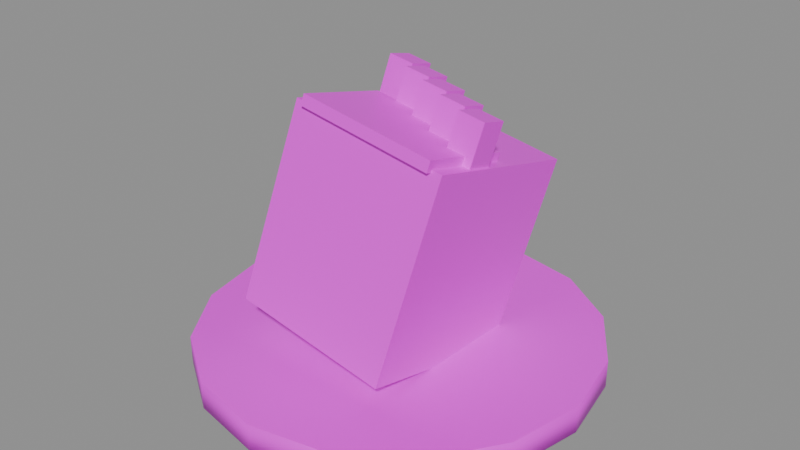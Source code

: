 # Source: StatueHead.blend  (saved by Blender 5.3.31; exported with 4.5.12 LTS)
import bpy
from mathutils import Matrix  # noqa: F401  (used for matrix-valued properties, if any)

bpy.ops.wm.read_factory_settings(use_empty=True)
scene = bpy.context.scene
scene.name = 'Scene'

# ---- images (referenced by path relative to the original .blend; pixels are not part of the script)
import os
ASSET_DIR = os.environ.get("B2B_ASSET_DIR", "")  # directory of the original .blend (textures are referenced by path, not embedded)
HERE = os.path.dirname(os.path.abspath(__file__))  # packed textures are extracted next to this script under _unpacked/

def load_image(name, relpath, width, height, colorspace="sRGB"):
    """Load a texture the original file referenced (path relative to the .blend, or extracted next to this script)."""
    p = next((c for c in (os.path.join(HERE, relpath), os.path.join(ASSET_DIR, relpath)) if relpath and os.path.exists(c)), "")
    if p:
        img = bpy.data.images.load(p, check_existing=True)
        img.name = name
    else:  # same state as the original file: an image datablock whose file is absent (Cycles renders it pink)
        img = bpy.data.images.new(name, width, height)
        img.source = "FILE"
        img.filepath = "//" + (relpath or name)
    img.colorspace_settings.name = colorspace
    return img
img_statuehead_texture = load_image('StatueHead_Texture', 'StatueHead_Texture.png', 1024, 1024, 'sRGB')

# ---- materials (node trees are filled in below, after node groups)
mat_statuehead_mat = bpy.data.materials.new('StatueHead_Mat')

# ---- material node trees
mat_statuehead_mat.use_nodes = True; mat_statuehead_mat.node_tree.nodes.clear()
_N = mat_statuehead_mat.node_tree.nodes; _L = mat_statuehead_mat.node_tree.links
n0 = _N.new('ShaderNodeBsdfPrincipled'); n0.name = 'Principled BSDF'; n0.location = (-200, 100)
n0.inputs[2].default_value = 0.45
n0.inputs[10].default_value = 0.005
n1 = _N.new('ShaderNodeOutputMaterial'); n1.name = 'Material Output'; n1.location = (200, 100)
n2 = _N.new('ShaderNodeTexImage'); n2.name = 'Image Texture'; n2.location = (0, 0)
n2.image = img_statuehead_texture
_L.new(n0.outputs[0], n1.inputs[0])
_L.new(n2.outputs[0], n0.inputs[0])
n1.is_active_output = True

# ---- meshes
me_statuehead = bpy.data.meshes.new('StatueHead')
me_statuehead.from_pydata([(1.752, -1.165, 1.82), (1.752, -0.1319, 1.556), (0.7634, -0.09491, 1.701), (0.7634, -1.128, 1.965), (-0.2254, -0.05794, 1.846), (-0.2254, -1.091, 2.11), (-1.214, -0.02097, 1.99), (-1.214, -1.054, 2.254), (1.752, 0.9016, 1.292), (0.7634, 0.9386, 1.437), (-0.2254, 0.9756, 1.582), (-1.214, 1.013, 1.727), (1.752, 1.935, 1.028), (0.7634, 1.972, 1.173), (-0.2254, 2.009, 1.318), (-1.214, 2.046, 1.463), (-1.752, -1.935, -1.195), (-1.752, -0.9016, -1.458), (-0.7634, -0.9386, -1.603), (-0.7634, -1.972, -1.339), (0.2254, -0.9756, -1.748), (0.2254, -2.009, -1.484), (1.214, -1.013, -1.893), (1.214, -2.046, -1.629), (-1.752, 0.1319, -1.722), (-0.7634, 0.09491, -1.867), (0.2254, 0.05794, -2.012), (1.214, 0.02097, -2.157), (-1.752, 1.165, -1.986), (-0.7634, 1.128, -2.131), (0.2254, 1.091, -2.276), (1.214, 1.054, -2.421), (0.3599, 1.312, -1.414), (1.349, 1.275, -1.558), (0.4944, 1.532, -0.5514), (1.483, 1.495, -0.6962), (0.6289, 1.752, 0.3108), (1.618, 1.715, 0.166), (-0.6289, 1.349, -1.269), (-0.4944, 1.569, -0.4066), (-0.3599, 1.789, 0.4556), (-1.618, 1.386, -1.124), (-1.483, 1.606, -0.2618), (-1.349, 1.826, 0.6004), (-0.6289, -1.752, -0.4772), (-1.618, -1.715, -0.3324), (-0.4944, -1.532, 0.3851), (-1.483, -1.495, 0.5299), (-0.3599, -1.312, 1.247), (-1.349, -1.275, 1.392), (0.3599, -1.789, -0.6219), (0.4944, -1.569, 0.2403), (0.6289, -1.349, 1.103), (1.349, -1.826, -0.7667), (1.483, -1.606, 0.09549), (1.618, -1.386, 0.9577), (-1.618, 0.352, -0.8602), (-1.483, 0.5722, 0.00207), (-1.349, 0.7924, 0.8643), (-1.618, -0.6815, -0.5963), (-1.483, -0.4613, 0.266), (-1.349, -0.2411, 1.128), (1.349, -0.7924, -1.031), (1.483, -0.5722, -0.1684), (1.618, -0.352, 0.6938), (1.349, 0.2411, -1.295), (1.483, 0.4613, -0.4323), (1.618, 0.6815, 0.4299), (0.4208, 1.563, -0.02594), (0.4208, 2.047, -0.1496), (-0.2714, 2.073, -0.04828), (-0.2714, 1.589, 0.07542), (-0.4507, 1.295, -1.074), (-0.4507, 1.78, -1.198), (0.2415, 1.754, -1.299), (0.2415, 1.269, -1.176), (1.317, 1.623, 0.2103), (1.317, 1.914, 0.136), (0.1308, 1.958, 0.3098), (0.1308, 1.667, 0.384), (-1.056, 2.002, 0.4835), (-1.056, 1.712, 0.5578), (-1.108, 1.626, 0.2224), (-1.108, 1.917, 0.1482), (0.07846, 1.872, -0.02553), (0.07846, 1.582, 0.04869), (1.265, 1.828, -0.1993), (1.265, 1.537, -0.1251), (0.4662, 1.272, -1.368), (0.4662, 1.465, -1.417), (-0.7203, 1.51, -1.244), (-0.7203, 1.316, -1.194), (-0.7651, 1.243, -1.482), (-0.7651, 1.436, -1.531), (0.4214, 1.392, -1.705), (0.4214, 1.198, -1.655), (1.056, 1.57, -0.1791), (1.056, 1.715, -0.2162), (0.4628, 1.738, -0.1293), (0.4628, 1.592, -0.09221), (0.4179, 1.519, -0.3796), (0.4179, 1.664, -0.4167), (1.011, 1.642, -0.5036), (1.011, 1.497, -0.4665), (-0.3283, 1.622, 0.02362), (-0.3283, 1.767, -0.01349), (-0.9215, 1.789, 0.07339), (-0.9215, 1.644, 0.1105), (-0.9664, 1.571, -0.1769), (-0.9664, 1.716, -0.214), (-0.3731, 1.694, -0.3009), (-0.3731, 1.548, -0.2638), (1.815, -0.2534, 2.36), (1.815, 0.2311, 2.236), (1.32, 0.2496, 2.309), (1.32, -0.2349, 2.433), (1.186, -0.4551, 1.57), (1.186, 0.02939, 1.447), (1.68, 0.0109, 1.374), (1.68, -0.4736, 1.498), (1.222, 0.05947, 2.373), (1.222, 0.5439, 2.249), (0.7271, 0.5624, 2.322), (0.7271, 0.07795, 2.445), (0.5926, -0.1422, 1.583), (0.5926, 0.3422, 1.459), (1.087, 0.3238, 1.387), (1.087, -0.1607, 1.511), (0.6283, 0.3723, 2.385), (0.6283, 0.8568, 2.262), (0.1339, 0.8753, 2.334), (0.1339, 0.3908, 2.458), (-0.0006197, 0.1706, 1.596), (-0.0006197, 0.6551, 1.472), (0.4938, 0.6366, 1.4), (0.4938, 0.1522, 1.523), (0.035, 0.6852, 2.398), (0.035, 1.17, 2.274), (-0.4594, 1.188, 2.347), (-0.4594, 0.7037, 2.471), (-0.5939, 0.4835, 1.608), (-0.5939, 0.968, 1.485), (-0.0995, 0.9495, 1.412), (-0.0995, 0.465, 1.536), (-0.5583, 0.998, 2.411), (-0.5583, 1.482, 2.287), (-1.053, 1.501, 2.359), (-1.053, 1.017, 2.483), (-1.187, 0.7964, 1.621), (-1.187, 1.281, 1.497), (-0.6928, 1.262, 1.425), (-0.6928, 0.7779, 1.549), (1.577, -1.218, 2.017), (1.577, -0.3462, 1.795), (0.7199, -0.3141, 1.92), (0.7199, -1.186, 2.143), (-0.1371, -0.2821, 2.046), (-0.1371, -1.154, 2.268), (-0.994, -0.25, 2.171), (-0.994, -1.122, 2.394), (1.577, 0.5258, 1.572), (0.7199, 0.5579, 1.698), (-0.1371, 0.5899, 1.823), (-0.994, 0.622, 1.948), (-1.024, -1.171, 2.202), (-1.024, -0.299, 1.98), (-0.167, -0.331, 1.854), (-0.167, -1.203, 2.077), (0.69, -0.3631, 1.729), (0.69, -1.235, 1.951), (1.547, -0.3951, 1.603), (1.547, -1.267, 1.826), (-1.024, 0.573, 1.757), (-0.167, 0.541, 1.631), (0.69, 0.509, 1.506), (1.547, 0.4769, 1.38), (-3.6, 2.718e-07, -2.483), (-3.326, -1.378, -2.483), (-2.546, -2.546, -2.483), (-1.378, -3.326, -2.483), (-2.718e-07, -3.6, -2.483), (1.378, -3.326, -2.483), (2.546, -2.546, -2.483), (3.326, -1.378, -2.483), (3.6, -2.718e-07, -2.483), (3.326, 1.378, -2.483), (2.546, 2.546, -2.483), (1.378, 3.326, -2.483), (2.718e-07, 3.6, -2.483), (-1.378, 3.326, -2.483), (-2.546, 2.546, -2.483), (-3.326, 1.378, -2.483), (-3.6, 2.718e-07, -1.983), (-3.326, -1.378, -1.983), (-2.546, -2.546, -1.983), (-1.378, -3.326, -1.983), (-2.718e-07, -3.6, -1.983), (1.378, -3.326, -1.983), (2.546, -2.546, -1.983), (3.326, -1.378, -1.983), (3.6, -2.718e-07, -1.983), (3.326, 1.378, -1.983), (2.546, 2.546, -1.983), (1.378, 3.326, -1.983), (2.718e-07, 3.6, -1.983), (-1.378, 3.326, -1.983), (-2.546, 2.546, -1.983), (-3.326, 1.378, -1.983), (0.0, 0.0, -2.483), (0.0, 0.0, -1.983)], [], [(0, 1, 2, 3), (3, 2, 4, 5), (5, 4, 6, 7), (1, 8, 9, 2), (2, 9, 10, 4), (4, 10, 11, 6), (8, 12, 13, 9), (9, 13, 14, 10), (10, 14, 15, 11), (16, 17, 18, 19), (19, 18, 20, 21), (21, 20, 22, 23), (17, 24, 25, 18), (18, 25, 26, 20), (20, 26, 27, 22), (24, 28, 29, 25), (25, 29, 30, 26), (26, 30, 31, 27), (31, 30, 32, 33), (33, 32, 34, 35), (35, 34, 36, 37), (37, 36, 13, 12), (30, 29, 38, 32), (32, 38, 39, 34), (34, 39, 40, 36), (36, 40, 14, 13), (29, 28, 41, 38), (38, 41, 42, 39), (39, 42, 43, 40), (40, 43, 15, 14), (16, 19, 44, 45), (45, 44, 46, 47), (47, 46, 48, 49), (49, 48, 5, 7), (19, 21, 50, 44), (44, 50, 51, 46), (46, 51, 52, 48), (48, 52, 3, 5), (21, 23, 53, 50), (50, 53, 54, 51), (51, 54, 55, 52), (52, 55, 0, 3), (28, 24, 56, 41), (41, 56, 57, 42), (42, 57, 58, 43), (43, 58, 11, 15), (24, 17, 59, 56), (56, 59, 60, 57), (57, 60, 61, 58), (58, 61, 6, 11), (17, 16, 45, 59), (59, 45, 47, 60), (60, 47, 49, 61), (61, 49, 7, 6), (23, 22, 62, 53), (53, 62, 63, 54), (54, 63, 64, 55), (55, 64, 1, 0), (22, 27, 65, 62), (62, 65, 66, 63), (63, 66, 67, 64), (64, 67, 8, 1), (27, 31, 33, 65), (65, 33, 35, 66), (66, 35, 37, 67), (67, 37, 12, 8), (68, 69, 70, 71), (72, 73, 74, 75), (74, 73, 70, 69), (72, 75, 68, 71), (73, 72, 71, 70), (75, 74, 69, 68), (76, 77, 78, 79), (79, 78, 80, 81), (82, 83, 84, 85), (85, 84, 86, 87), (86, 84, 78, 77), (84, 83, 80, 78), (82, 85, 79, 81), (85, 87, 76, 79), (83, 82, 81, 80), (87, 86, 77, 76), (88, 89, 90, 91), (92, 93, 94, 95), (94, 93, 90, 89), (92, 95, 88, 91), (93, 92, 91, 90), (95, 94, 89, 88), (96, 97, 98, 99), (100, 101, 102, 103), (102, 101, 98, 97), (100, 103, 96, 99), (101, 100, 99, 98), (103, 102, 97, 96), (104, 105, 106, 107), (108, 109, 110, 111), (110, 109, 106, 105), (108, 111, 104, 107), (109, 108, 107, 106), (111, 110, 105, 104), (112, 113, 114, 115), (116, 117, 118, 119), (118, 117, 114, 113), (116, 119, 112, 115), (117, 116, 115, 114), (119, 118, 113, 112), (120, 121, 122, 123), (124, 125, 126, 127), (126, 125, 122, 121), (124, 127, 120, 123), (125, 124, 123, 122), (127, 126, 121, 120), (128, 129, 130, 131), (132, 133, 134, 135), (134, 133, 130, 129), (132, 135, 128, 131), (133, 132, 131, 130), (135, 134, 129, 128), (136, 137, 138, 139), (140, 141, 142, 143), (142, 141, 138, 137), (140, 143, 136, 139), (141, 140, 139, 138), (143, 142, 137, 136), (144, 145, 146, 147), (148, 149, 150, 151), (150, 149, 146, 145), (148, 151, 144, 147), (149, 148, 147, 146), (151, 150, 145, 144), (152, 153, 154, 155), (155, 154, 156, 157), (157, 156, 158, 159), (153, 160, 161, 154), (154, 161, 162, 156), (156, 162, 163, 158), (164, 165, 166, 167), (167, 166, 168, 169), (169, 168, 170, 171), (165, 172, 173, 166), (166, 173, 174, 168), (168, 174, 175, 170), (175, 174, 161, 160), (174, 173, 162, 161), (173, 172, 163, 162), (164, 167, 157, 159), (167, 169, 155, 157), (169, 171, 152, 155), (172, 165, 158, 163), (165, 164, 159, 158), (171, 170, 153, 152), (170, 175, 160, 153), (176, 177, 193, 192), (177, 178, 194, 193), (178, 179, 195, 194), (179, 180, 196, 195), (180, 181, 197, 196), (181, 182, 198, 197), (182, 183, 199, 198), (183, 184, 200, 199), (184, 185, 201, 200), (185, 186, 202, 201), (186, 187, 203, 202), (187, 188, 204, 203), (188, 189, 205, 204), (189, 190, 206, 205), (190, 191, 207, 206), (191, 176, 192, 207), (177, 176, 208), (178, 177, 208), (179, 178, 208), (180, 179, 208), (181, 180, 208), (182, 181, 208), (183, 182, 208), (184, 183, 208), (185, 184, 208), (186, 185, 208), (187, 186, 208), (188, 187, 208), (189, 188, 208), (190, 189, 208), (191, 190, 208), (176, 191, 208), (192, 193, 209), (193, 194, 209), (194, 195, 209), (195, 196, 209), (196, 197, 209), (197, 198, 209), (198, 199, 209), (199, 200, 209), (200, 201, 209), (201, 202, 209), (202, 203, 209), (203, 204, 209), (204, 205, 209), (205, 206, 209), (206, 207, 209), (207, 192, 209)])
me_statuehead.polygons.foreach_set('use_smooth', [0, 0, 0, 0, 0, 0, 0, 0, 0, 0, 0, 0, 0, 0, 0, 0, 0, 0, 0, 0, 0, 0, 0, 0, 0, 0, 0, 0, 0, 0, 0, 0, 0, 0, 0, 0, 0, 0, 0, 0, 0, 0, 0, 0, 0, 0, 0, 0, 0, 0, 0, 0, 0, 0, 0, 0, 0, 0, 0, 0, 0, 0, 0, 0, 0, 0, 0, 0, 0, 0, 0, 0, 0, 0, 0, 0, 0, 0, 0, 0, 0, 0, 0, 0, 0, 0, 0, 0, 0, 0, 0, 0, 0, 0, 0, 0, 0, 0, 0, 0, 0, 0, 0, 0, 0, 0, 0, 0, 0, 0, 0, 0, 0, 0, 0, 0, 0, 0, 0, 0, 0, 0, 0, 0, 0, 0, 0, 0, 0, 0, 0, 0, 0, 0, 0, 0, 0, 0, 0, 0, 0, 0, 0, 0, 0, 0, 0, 0, 0, 0, 0, 0, 1, 1, 1, 1, 1, 1, 1, 1, 1, 1, 1, 1, 1, 1, 1, 1, 0, 0, 0, 0, 0, 0, 0, 0, 0, 0, 0, 0, 0, 0, 0, 0, 0, 0, 0, 0, 0, 0, 0, 0, 0, 0, 0, 0, 0, 0, 0, 0])
_uv = me_statuehead.uv_layers.new(name='UVMap')
_uv.uv.foreach_set('vector', [0.003906, 0.003906, 0.1211, 0.003906, 0.1211, 0.1211, 0.003906, 0.1211, 0.003906, 0.003906, 0.1211, 0.003906, 0.1211, 0.1211, 0.003906, 0.1211, 0.003906, 0.003906, 0.1211, 0.003906, 0.1211, 0.1211, 0.003906, 0.1211, 0.003906, 0.003906, 0.1211, 0.003906, 0.1211, 0.1211, 0.003906, 0.1211, 0.003906, 0.003906, 0.1211, 0.003906, 0.1211, 0.1211, 0.003906, 0.1211, 0.003906, 0.003906, 0.1211, 0.003906, 0.1211, 0.1211, 0.003906, 0.1211, 0.003906, 0.003906, 0.1211, 0.003906, 0.1211, 0.1211, 0.003906, 0.1211, 0.003906, 0.003906, 0.1211, 0.003906, 0.1211, 0.1211, 0.003906, 0.1211, 0.003906, 0.003906, 0.1211, 0.003906, 0.1211, 0.1211, 0.003906, 0.1211, 0.003906, 0.003906, 0.1211, 0.003906, 0.1211, 0.1211, 0.003906, 0.1211, 0.003906, 0.003906, 0.1211, 0.003906, 0.1211, 0.1211, 0.003906, 0.1211, 0.003906, 0.003906, 0.1211, 0.003906, 0.1211, 0.1211, 0.003906, 0.1211, 0.003906, 0.003906, 0.1211, 0.003906, 0.1211, 0.1211, 0.003906, 0.1211, 0.003906, 0.003906, 0.1211, 0.003906, 0.1211, 0.1211, 0.003906, 0.1211, 0.003906, 0.003906, 0.1211, 0.003906, 0.1211, 0.1211, 0.003906, 0.1211, 0.003906, 0.003906, 0.1211, 0.003906, 0.1211, 0.1211, 0.003906, 0.1211, 0.003906, 0.003906, 0.1211, 0.003906, 0.1211, 0.1211, 0.003906, 0.1211, 0.003906, 0.003906, 0.1211, 0.003906, 0.1211, 0.1211, 0.003906, 0.1211, 0.003906, 0.003906, 0.1211, 0.003906, 0.1211, 0.1211, 0.003906, 0.1211, 0.003906, 0.003906, 0.1211, 0.003906, 0.1211, 0.1211, 0.003906, 0.1211, 0.003906, 0.003906, 0.1211, 0.003906, 0.1211, 0.1211, 0.003906, 0.1211, 0.003906, 0.003906, 0.1211, 0.003906, 0.1211, 0.1211, 0.003906, 0.1211, 0.003906, 0.003906, 0.1211, 0.003906, 0.1211, 0.1211, 0.003906, 0.1211, 0.003906, 0.003906, 0.1211, 0.003906, 0.1211, 0.1211, 0.003906, 0.1211, 0.003906, 0.003906, 0.1211, 0.003906, 0.1211, 0.1211, 0.003906, 0.1211, 0.003906, 0.003906, 0.1211, 0.003906, 0.1211, 0.1211, 0.003906, 0.1211, 0.003906, 0.003906, 0.1211, 0.003906, 0.1211, 0.1211, 0.003906, 0.1211, 0.003906, 0.003906, 0.1211, 0.003906, 0.1211, 0.1211, 0.003906, 0.1211, 0.003906, 0.003906, 0.1211, 0.003906, 0.1211, 0.1211, 0.003906, 0.1211, 0.003906, 0.003906, 0.1211, 0.003906, 0.1211, 0.1211, 0.003906, 0.1211, 0.003906, 0.003906, 0.1211, 0.003906, 0.1211, 0.1211, 0.003906, 0.1211, 0.003906, 0.003906, 0.1211, 0.003906, 0.1211, 0.1211, 0.003906, 0.1211, 0.003906, 0.003906, 0.1211, 0.003906, 0.1211, 0.1211, 0.003906, 0.1211, 0.003906, 0.003906, 0.1211, 0.003906, 0.1211, 0.1211, 0.003906, 0.1211, 0.003906, 0.003906, 0.1211, 0.003906, 0.1211, 0.1211, 0.003906, 0.1211, 0.003906, 0.003906, 0.1211, 0.003906, 0.1211, 0.1211, 0.003906, 0.1211, 0.003906, 0.003906, 0.1211, 0.003906, 0.1211, 0.1211, 0.003906, 0.1211, 0.003906, 0.003906, 0.1211, 0.003906, 0.1211, 0.1211, 0.003906, 0.1211, 0.003906, 0.003906, 0.1211, 0.003906, 0.1211, 0.1211, 0.003906, 0.1211, 0.003906, 0.003906, 0.1211, 0.003906, 0.1211, 0.1211, 0.003906, 0.1211, 0.003906, 0.003906, 0.1211, 0.003906, 0.1211, 0.1211, 0.003906, 0.1211, 0.003906, 0.003906, 0.1211, 0.003906, 0.1211, 0.1211, 0.003906, 0.1211, 0.003906, 0.003906, 0.1211, 0.003906, 0.1211, 0.1211, 0.003906, 0.1211, 0.003906, 0.003906, 0.1211, 0.003906, 0.1211, 0.1211, 0.003906, 0.1211, 0.003906, 0.003906, 0.1211, 0.003906, 0.1211, 0.1211, 0.003906, 0.1211, 0.003906, 0.003906, 0.1211, 0.003906, 0.1211, 0.1211, 0.003906, 0.1211, 0.003906, 0.003906, 0.1211, 0.003906, 0.1211, 0.1211, 0.003906, 0.1211, 0.003906, 0.003906, 0.1211, 0.003906, 0.1211, 0.1211, 0.003906, 0.1211, 0.003906, 0.003906, 0.1211, 0.003906, 0.1211, 0.1211, 0.003906, 0.1211, 0.003906, 0.003906, 0.1211, 0.003906, 0.1211, 0.1211, 0.003906, 0.1211, 0.003906, 0.003906, 0.1211, 0.003906, 0.1211, 0.1211, 0.003906, 0.1211, 0.003906, 0.003906, 0.1211, 0.003906, 0.1211, 0.1211, 0.003906, 0.1211, 0.003906, 0.003906, 0.1211, 0.003906, 0.1211, 0.1211, 0.003906, 0.1211, 0.003906, 0.003906, 0.1211, 0.003906, 0.1211, 0.1211, 0.003906, 0.1211, 0.003906, 0.003906, 0.1211, 0.003906, 0.1211, 0.1211, 0.003906, 0.1211, 0.003906, 0.003906, 0.1211, 0.003906, 0.1211, 0.1211, 0.003906, 0.1211, 0.003906, 0.003906, 0.1211, 0.003906, 0.1211, 0.1211, 0.003906, 0.1211, 0.003906, 0.003906, 0.1211, 0.003906, 0.1211, 0.1211, 0.003906, 0.1211, 0.003906, 0.003906, 0.1211, 0.003906, 0.1211, 0.1211, 0.003906, 0.1211, 0.003906, 0.003906, 0.1211, 0.003906, 0.1211, 0.1211, 0.003906, 0.1211, 0.003906, 0.003906, 0.1211, 0.003906, 0.1211, 0.1211, 0.003906, 0.1211, 0.003906, 0.003906, 0.1211, 0.003906, 0.1211, 0.1211, 0.003906, 0.1211, 0.003906, 0.003906, 0.1211, 0.003906, 0.1211, 0.1211, 0.003906, 0.1211, 0.003906, 0.003906, 0.1211, 0.003906, 0.1211, 0.1211, 0.003906, 0.1211, 0.003906, 0.003906, 0.1211, 0.003906, 0.1211, 0.1211, 0.003906, 0.1211, 0.003906, 0.003906, 0.1211, 0.003906, 0.1211, 0.1211, 0.003906, 0.1211, 0.1875, 0.0625, 0.1875, 0.0625, 0.1875, 0.0625, 0.1875, 0.0625, 0.1875, 0.0625, 0.1875, 0.0625, 0.1875, 0.0625, 0.1875, 0.0625, 0.003906, 0.003906, 0.1211, 0.003906, 0.1211, 0.1211, 0.003906, 0.1211, 0.003906, 0.003906, 0.1211, 0.003906, 0.1211, 0.1211, 0.003906, 0.1211, 0.1875, 0.0625, 0.1875, 0.0625, 0.1875, 0.0625, 0.1875, 0.0625, 0.1875, 0.0625, 0.1875, 0.0625, 0.1875, 0.0625, 0.1875, 0.0625, 0.3125, 0.0625, 0.3125, 0.0625, 0.3125, 0.0625, 0.3125, 0.0625, 0.3125, 0.0625, 0.3125, 0.0625, 0.3125, 0.0625, 0.3125, 0.0625, 0.3125, 0.0625, 0.3125, 0.0625, 0.3125, 0.0625, 0.3125, 0.0625, 0.3125, 0.0625, 0.3125, 0.0625, 0.3125, 0.0625, 0.3125, 0.0625, 0.3125, 0.0625, 0.3125, 0.0625, 0.3125, 0.0625, 0.3125, 0.0625, 0.3125, 0.0625, 0.3125, 0.0625, 0.3125, 0.0625, 0.3125, 0.0625, 0.3125, 0.0625, 0.3125, 0.0625, 0.3125, 0.0625, 0.3125, 0.0625, 0.3125, 0.0625, 0.3125, 0.0625, 0.3125, 0.0625, 0.3125, 0.0625, 0.3125, 0.0625, 0.3125, 0.0625, 0.3125, 0.0625, 0.3125, 0.0625, 0.3125, 0.0625, 0.3125, 0.0625, 0.3125, 0.0625, 0.3125, 0.0625, 0.4375, 0.0625, 0.4375, 0.0625, 0.4375, 0.0625, 0.4375, 0.0625, 0.4375, 0.0625, 0.4375, 0.0625, 0.4375, 0.0625, 0.4375, 0.0625, 0.4375, 0.0625, 0.4375, 0.0625, 0.4375, 0.0625, 0.4375, 0.0625, 0.4375, 0.0625, 0.4375, 0.0625, 0.4375, 0.0625, 0.4375, 0.0625, 0.4375, 0.0625, 0.4375, 0.0625, 0.4375, 0.0625, 0.4375, 0.0625, 0.4375, 0.0625, 0.4375, 0.0625, 0.4375, 0.0625, 0.4375, 0.0625, 0.5625, 0.0625, 0.5625, 0.0625, 0.5625, 0.0625, 0.5625, 0.0625, 0.5625, 0.0625, 0.5625, 0.0625, 0.5625, 0.0625, 0.5625, 0.0625, 0.5625, 0.0625, 0.5625, 0.0625, 0.5625, 0.0625, 0.5625, 0.0625, 0.5625, 0.0625, 0.5625, 0.0625, 0.5625, 0.0625, 0.5625, 0.0625, 0.5625, 0.0625, 0.5625, 0.0625, 0.5625, 0.0625, 0.5625, 0.0625, 0.5625, 0.0625, 0.5625, 0.0625, 0.5625, 0.0625, 0.5625, 0.0625, 0.5625, 0.0625, 0.5625, 0.0625, 0.5625, 0.0625, 0.5625, 0.0625, 0.5625, 0.0625, 0.5625, 0.0625, 0.5625, 0.0625, 0.5625, 0.0625, 0.5625, 0.0625, 0.5625, 0.0625, 0.5625, 0.0625, 0.5625, 0.0625, 0.5625, 0.0625, 0.5625, 0.0625, 0.5625, 0.0625, 0.5625, 0.0625, 0.5625, 0.0625, 0.5625, 0.0625, 0.5625, 0.0625, 0.5625, 0.0625, 0.5625, 0.0625, 0.5625, 0.0625, 0.5625, 0.0625, 0.5625, 0.0625, 0.6875, 0.0625, 0.6875, 0.0625, 0.6875, 0.0625, 0.6875, 0.0625, 0.6875, 0.0625, 0.6875, 0.0625, 0.6875, 0.0625, 0.6875, 0.0625, 0.6875, 0.0625, 0.6875, 0.0625, 0.6875, 0.0625, 0.6875, 0.0625, 0.6875, 0.0625, 0.6875, 0.0625, 0.6875, 0.0625, 0.6875, 0.0625, 0.6875, 0.0625, 0.6875, 0.0625, 0.6875, 0.0625, 0.6875, 0.0625, 0.6875, 0.0625, 0.6875, 0.0625, 0.6875, 0.0625, 0.6875, 0.0625, 0.6875, 0.0625, 0.6875, 0.0625, 0.6875, 0.0625, 0.6875, 0.0625, 0.6875, 0.0625, 0.6875, 0.0625, 0.6875, 0.0625, 0.6875, 0.0625, 0.6875, 0.0625, 0.6875, 0.0625, 0.6875, 0.0625, 0.6875, 0.0625, 0.6875, 0.0625, 0.6875, 0.0625, 0.6875, 0.0625, 0.6875, 0.0625, 0.6875, 0.0625, 0.6875, 0.0625, 0.6875, 0.0625, 0.6875, 0.0625, 0.6875, 0.0625, 0.6875, 0.0625, 0.6875, 0.0625, 0.6875, 0.0625, 0.6875, 0.0625, 0.6875, 0.0625, 0.6875, 0.0625, 0.6875, 0.0625, 0.6875, 0.0625, 0.6875, 0.0625, 0.6875, 0.0625, 0.6875, 0.0625, 0.6875, 0.0625, 0.6875, 0.0625, 0.6875, 0.0625, 0.6875, 0.0625, 0.6875, 0.0625, 0.6875, 0.0625, 0.6875, 0.0625, 0.6875, 0.0625, 0.6875, 0.0625, 0.6875, 0.0625, 0.6875, 0.0625, 0.6875, 0.0625, 0.6875, 0.0625, 0.6875, 0.0625, 0.6875, 0.0625, 0.6875, 0.0625, 0.6875, 0.0625, 0.6875, 0.0625, 0.6875, 0.0625, 0.6875, 0.0625, 0.6875, 0.0625, 0.6875, 0.0625, 0.6875, 0.0625, 0.6875, 0.0625, 0.6875, 0.0625, 0.6875, 0.0625, 0.6875, 0.0625, 0.6875, 0.0625, 0.6875, 0.0625, 0.6875, 0.0625, 0.6875, 0.0625, 0.6875, 0.0625, 0.6875, 0.0625, 0.6875, 0.0625, 0.6875, 0.0625, 0.6875, 0.0625, 0.6875, 0.0625, 0.6875, 0.0625, 0.6875, 0.0625, 0.6875, 0.0625, 0.6875, 0.0625, 0.6875, 0.0625, 0.6875, 0.0625, 0.6875, 0.0625, 0.6875, 0.0625, 0.6875, 0.0625, 0.6875, 0.0625, 0.6875, 0.0625, 0.6875, 0.0625, 0.6875, 0.0625, 0.6875, 0.0625, 0.6875, 0.0625, 0.6875, 0.0625, 0.6875, 0.0625, 0.6875, 0.0625, 0.6875, 0.0625, 0.6875, 0.0625, 0.6875, 0.0625, 0.6875, 0.0625, 0.6875, 0.0625, 0.6875, 0.0625, 0.6875, 0.0625, 0.6875, 0.0625, 0.6875, 0.0625, 0.7539, 0.003906, 0.8711, 0.003906, 0.8711, 0.1211, 0.7539, 0.1211, 0.7539, 0.003906, 0.8711, 0.003906, 0.8711, 0.1211, 0.7539, 0.1211, 0.7539, 0.003906, 0.8711, 0.003906, 0.8711, 0.1211, 0.7539, 0.1211, 0.7539, 0.003906, 0.8711, 0.003906, 0.8711, 0.1211, 0.7539, 0.1211, 0.7539, 0.003906, 0.8711, 0.003906, 0.8711, 0.1211, 0.7539, 0.1211, 0.7539, 0.003906, 0.8711, 0.003906, 0.8711, 0.1211, 0.7539, 0.1211, 0.7539, 0.003906, 0.8711, 0.003906, 0.8711, 0.1211, 0.7539, 0.1211, 0.7539, 0.003906, 0.8711, 0.003906, 0.8711, 0.1211, 0.7539, 0.1211, 0.7539, 0.003906, 0.8711, 0.003906, 0.8711, 0.1211, 0.7539, 0.1211, 0.7539, 0.003906, 0.8711, 0.003906, 0.8711, 0.1211, 0.7539, 0.1211, 0.7539, 0.003906, 0.8711, 0.003906, 0.8711, 0.1211, 0.7539, 0.1211, 0.7539, 0.003906, 0.8711, 0.003906, 0.8711, 0.1211, 0.7539, 0.1211, 0.9375, 0.0625, 0.9375, 0.0625, 0.9375, 0.0625, 0.9375, 0.0625, 0.9375, 0.0625, 0.9375, 0.0625, 0.9375, 0.0625, 0.9375, 0.0625, 0.9375, 0.0625, 0.9375, 0.0625, 0.9375, 0.0625, 0.9375, 0.0625, 0.9375, 0.0625, 0.9375, 0.0625, 0.9375, 0.0625, 0.9375, 0.0625, 0.9375, 0.0625, 0.9375, 0.0625, 0.9375, 0.0625, 0.9375, 0.0625, 0.9375, 0.0625, 0.9375, 0.0625, 0.9375, 0.0625, 0.9375, 0.0625, 0.9375, 0.0625, 0.9375, 0.0625, 0.9375, 0.0625, 0.9375, 0.0625, 0.9375, 0.0625, 0.9375, 0.0625, 0.9375, 0.0625, 0.9375, 0.0625, 0.9375, 0.0625, 0.9375, 0.0625, 0.9375, 0.0625, 0.9375, 0.0625, 0.9375, 0.0625, 0.9375, 0.0625, 0.9375, 0.0625, 0.9375, 0.0625, 0.0625, 0.1875, 0.0625, 0.1875, 0.0625, 0.1875, 0.0625, 0.1875, 0.0625, 0.1875, 0.0625, 0.1875, 0.0625, 0.1875, 0.0625, 0.1875, 0.0625, 0.1875, 0.0625, 0.1875, 0.0625, 0.1875, 0.0625, 0.1875, 0.0625, 0.1875, 0.0625, 0.1875, 0.0625, 0.1875, 0.0625, 0.1875, 0.0625, 0.1875, 0.0625, 0.1875, 0.0625, 0.1875, 0.0625, 0.1875, 0.0625, 0.1875, 0.0625, 0.1875, 0.0625, 0.1875, 0.0625, 0.1875, 0.0625, 0.1875, 0.0625, 0.1875, 0.0625, 0.1875, 0.0625, 0.1875, 0.0625, 0.1875, 0.0625, 0.1875, 0.0625, 0.1875, 0.0625, 0.1875, 0.0625, 0.1875, 0.0625, 0.1875, 0.0625, 0.1875, 0.0625, 0.1875, 0.0625, 0.1875, 0.0625, 0.1875, 0.0625, 0.1875, 0.0625, 0.1875, 0.0625, 0.1875, 0.0625, 0.1875, 0.0625, 0.1875, 0.0625, 0.1875, 0.0625, 0.1875, 0.0625, 0.1875, 0.0625, 0.1875, 0.0625, 0.1875, 0.0625, 0.1875, 0.0625, 0.1875, 0.0625, 0.1875, 0.0625, 0.1875, 0.0625, 0.1875, 0.0625, 0.1875, 0.0625, 0.1875, 0.0625, 0.1875, 0.0625, 0.1875, 0.0625, 0.1875, 0.0625, 0.1875, 0.0625, 0.1875, 0.0625, 0.1875, 0.0625, 0.1875, 0.0625, 0.1875, 0.0625, 0.1875, 0.0625, 0.1875, 0.0625, 0.1875, 0.0625, 0.1875, 0.0625, 0.1875, 0.0625, 0.1875, 0.0625, 0.1875, 0.0625, 0.1875, 0.0625, 0.1875, 0.0625, 0.1875, 0.0625, 0.1875, 0.0625, 0.1875, 0.0625, 0.1875, 0.0625, 0.1875, 0.0625, 0.1875, 0.0625, 0.1875, 0.0625, 0.1875, 0.0625, 0.1875, 0.0625, 0.1875, 0.0625, 0.1875, 0.0625, 0.1875, 0.0625, 0.1875, 0.0625, 0.1875, 0.0625, 0.1875, 0.0625, 0.1875, 0.0625, 0.1875, 0.0625, 0.1875, 0.0625, 0.1875, 0.0625, 0.1875, 0.0625, 0.1875, 0.0625, 0.1875, 0.0625, 0.1875, 0.0625, 0.1875, 0.0625, 0.1875, 0.0625, 0.1875, 0.0625, 0.1875, 0.0625, 0.1875, 0.0625, 0.1875, 0.0625, 0.1875, 0.0625, 0.1875, 0.0625, 0.1875, 0.0625, 0.1875, 0.0625, 0.1875, 0.0625, 0.1875, 0.0625, 0.1875, 0.0625, 0.1875, 0.0625, 0.1875, 0.0625, 0.1875, 0.0625, 0.1875, 0.0625, 0.1875, 0.0625, 0.1875, 0.0625, 0.1875, 0.0625, 0.1875, 0.0625, 0.1875, 0.0625, 0.1875, 0.0625, 0.1875, 0.0625, 0.1875, 0.0625, 0.1875, 0.0625, 0.1875, 0.0625, 0.1875, 0.0625, 0.1875, 0.0625, 0.1875, 0.0625, 0.1875, 0.0625, 0.1875, 0.0625, 0.1875, 0.0625, 0.1875, 0.0625, 0.1875, 0.0625, 0.1875, 0.0625, 0.1875, 0.0625, 0.1875, 0.0625, 0.1875, 0.0625, 0.1875, 0.0625, 0.1875, 0.0625, 0.1875, 0.0625, 0.1875, 0.0625, 0.1875, 0.0625, 0.1875, 0.0625, 0.1875, 0.0625, 0.1875, 0.0625, 0.1875, 0.0625, 0.1875, 0.0625, 0.1875, 0.0625, 0.1875, 0.0625, 0.1875, 0.0625, 0.1875, 0.0625, 0.1875, 0.0625, 0.1875, 0.0625, 0.1875, 0.0625, 0.1875, 0.0625, 0.1875, 0.0625, 0.1875, 0.0625, 0.1875, 0.0625, 0.1875, 0.0625, 0.1875, 0.0625, 0.1875, 0.0625, 0.1875, 0.0625, 0.1875])
me_statuehead.materials.append(mat_statuehead_mat)
me_statuehead.update()

# ---- objects
ob_statuehead = bpy.data.objects.new('StatueHead', me_statuehead)

# ---- transforms, parenting, visibility, modifiers, constraints
ob_statuehead.location = (0.0, 0.0, 0.0)

# ---- collection membership
scene.collection.objects.link(ob_statuehead)

# ---- scene / render settings (as saved in the file)
scene.frame_start = 1; scene.frame_end = 250; scene.frame_set(1)
scene.render.engine = 'BLENDER_EEVEE_NEXT'
scene.render.bake_bias = 0.0
scene.render.bake_samples = 0
scene.render.compositor_device = 'GPU'
scene.eevee.use_volume_custom_range = False
scene.eevee.fast_gi_thickness_near = 0.1
scene.eevee.fast_gi_thickness_far = 0.0
scene.eevee.ray_tracing_options.screen_trace_thickness = 0.1
bpy.context.view_layer.update()

# ---- added for rendering (the .blend has no active camera and no usable light): camera, sun + grey world if the file has none
cam_auto = bpy.data.cameras.new('AutoCamera')
cam_auto.lens = 50.0
cam_auto.sensor_width = 36.0
cam_auto.clip_end = 1000.0
ob_auto_camera = bpy.data.objects.new('AutoCamera', cam_auto)
scene.collection.objects.link(ob_auto_camera)
ob_auto_camera.location = (10.4818, -12.5782, 8.38544)
ob_auto_camera.rotation_euler = (1.09748, -7.21219e-08, 0.694738)
scene.camera = ob_auto_camera
light_auto_sun = bpy.data.lights.new('AutoSun', 'SUN')
light_auto_sun.energy = 3.0
light_auto_sun.angle = 0.0523599
ob_auto_sun = bpy.data.objects.new('AutoSun', light_auto_sun)
scene.collection.objects.link(ob_auto_sun)
ob_auto_sun.rotation_euler = (0.872665, 0.174533, 0.523599)
if scene.world is None:
    world_auto = bpy.data.worlds.new('AutoWorld')
    world_auto.color = (0.3, 0.3, 0.3)
    scene.world = world_auto
bpy.context.view_layer.update()
